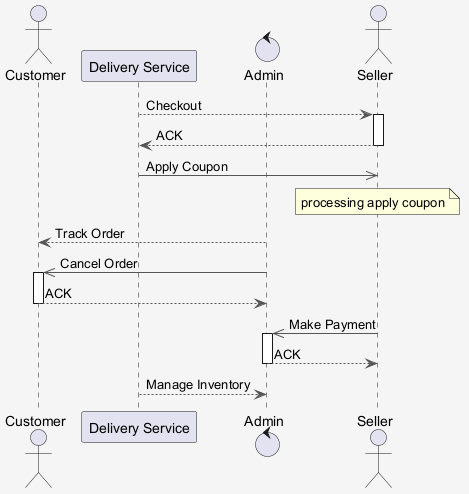

The diagram above was rendered by PlantUML. Its source (embedded in the PNG):
@startuml
skinparam shadowing false
skinparam backgroundColor #F5F5F5
skinparam ArrowColor #555555
actor "Customer" as C
participant "Delivery Service" as DS
control "Admin" as A
actor "Seller" as S
DS --> S : Checkout
activate S
S --> DS : ACK
deactivate S
DS ->> S : Apply Coupon
note over S : processing apply coupon
A --> C : Track Order
A ->> C : Cancel Order
activate C
C --> A : ACK
deactivate C
S ->> A : Make Payment
activate A
A --> S : ACK
deactivate A
DS --> A : Manage Inventory
@enduml